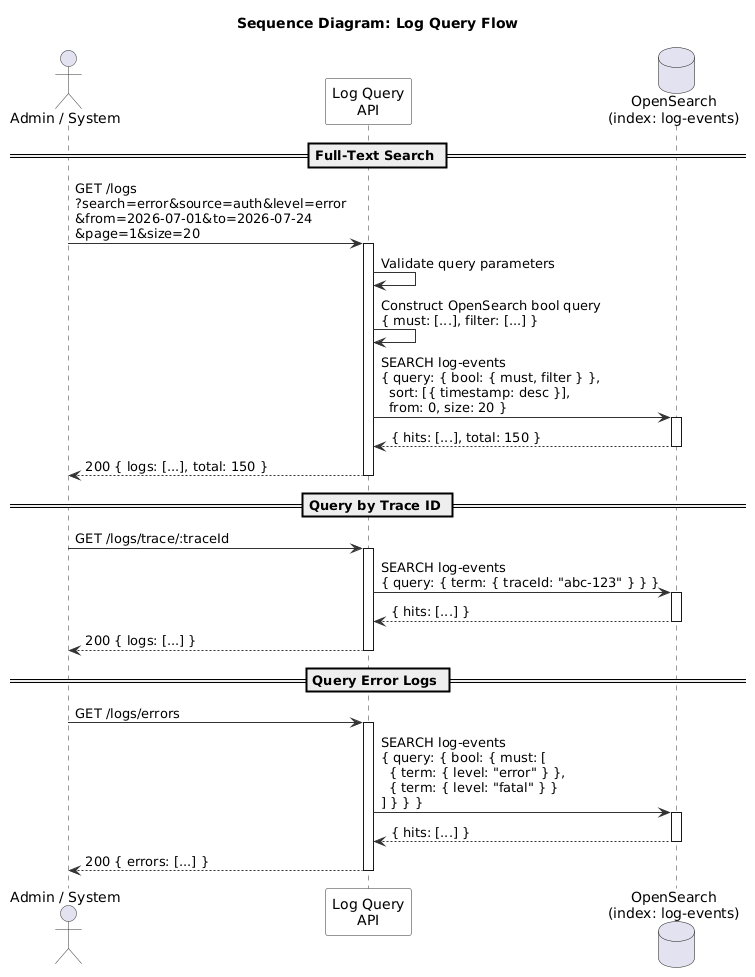

The diagram above was rendered by PlantUML. Its source (embedded in the PNG):
@startuml
' ============================================================
' Sequence Diagram - Log Query Flow
' Admin/System → Log Query API → OpenSearch
' (no PostgreSQL — OpenSearch is primary store)
' ============================================================

skinparam sequence {
  ArrowColor #333333
  ActorBorderColor #333333
  LifeLineBorderColor #333333
  ParticipantBackgroundColor #F8F8F8
  ParticipantBorderColor #333333
}

title Sequence Diagram: Log Query Flow

actor "Admin / System" as Client
participant "Log Query\nAPI" as API
database "OpenSearch\n(index: log-events)" as OS

== Full-Text Search ==

Client -> API : GET /logs\n?search=error&source=auth&level=error\n&from=2026-07-01&to=2026-07-24\n&page=1&size=20
activate API

API -> API : Validate query parameters
API -> API : Construct OpenSearch bool query\n{ must: [...], filter: [...] }

API -> OS : SEARCH log-events\n{ query: { bool: { must, filter } },\n  sort: [{ timestamp: desc }],\n  from: 0, size: 20 }
activate OS
OS --> API : { hits: [...], total: 150 }
deactivate OS

API --> Client : 200 { logs: [...], total: 150 }
deactivate API

== Query by Trace ID ==

Client -> API : GET /logs/trace/:traceId
activate API

API -> OS : SEARCH log-events\n{ query: { term: { traceId: "abc-123" } } }
activate OS
OS --> API : { hits: [...] }
deactivate OS

API --> Client : 200 { logs: [...] }
deactivate API

== Query Error Logs ==

Client -> API : GET /logs/errors
activate API

API -> OS : SEARCH log-events\n{ query: { bool: { must: [\n  { term: { level: "error" } },\n  { term: { level: "fatal" } }\n] } } }
activate OS
OS --> API : { hits: [...] }
deactivate OS

API --> Client : 200 { errors: [...] }
deactivate API

@enduml